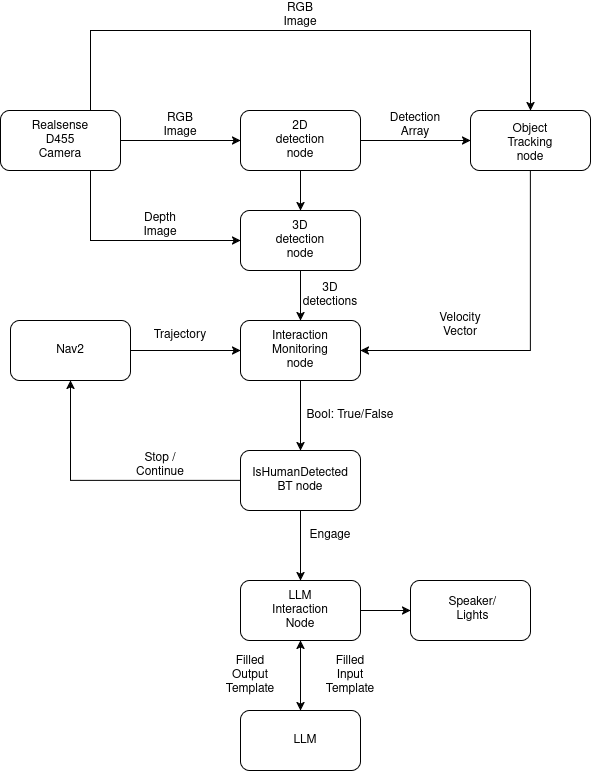

The diagram above was exported from draw.io. Its source (the exported page's mxGraphModel, read from the mxfile embedded in the PNG):
<mxGraphModel dx="1124" dy="758" grid="1" gridSize="10" guides="1" tooltips="1" connect="1" arrows="1" fold="1" page="1" pageScale="1" pageWidth="850" pageHeight="1100" math="0" shadow="0">
  <root>
    <mxCell id="0" />
    <mxCell id="1" parent="0" />
    <mxCell id="L5YX6pX6XunTymXnwx1D-56" style="edgeStyle=orthogonalEdgeStyle;rounded=0;orthogonalLoop=1;jettySize=auto;html=1;exitX=0.5;exitY=1;exitDx=0;exitDy=0;entryX=0.5;entryY=0;entryDx=0;entryDy=0;" parent="1" source="L5YX6pX6XunTymXnwx1D-1" target="L5YX6pX6XunTymXnwx1D-10" edge="1">
      <mxGeometry relative="1" as="geometry" />
    </mxCell>
    <mxCell id="L5YX6pX6XunTymXnwx1D-58" style="edgeStyle=orthogonalEdgeStyle;rounded=0;orthogonalLoop=1;jettySize=auto;html=1;exitX=1;exitY=0.5;exitDx=0;exitDy=0;entryX=0;entryY=0.5;entryDx=0;entryDy=0;" parent="1" source="L5YX6pX6XunTymXnwx1D-1" target="L5YX6pX6XunTymXnwx1D-13" edge="1">
      <mxGeometry relative="1" as="geometry" />
    </mxCell>
    <mxCell id="L5YX6pX6XunTymXnwx1D-1" value="" style="rounded=1;whiteSpace=wrap;html=1;" parent="1" vertex="1">
      <mxGeometry x="270" y="210" width="120" height="60" as="geometry" />
    </mxCell>
    <mxCell id="L5YX6pX6XunTymXnwx1D-26" style="edgeStyle=orthogonalEdgeStyle;rounded=0;orthogonalLoop=1;jettySize=auto;html=1;exitX=1;exitY=0.5;exitDx=0;exitDy=0;entryX=0;entryY=0.5;entryDx=0;entryDy=0;" parent="1" source="L5YX6pX6XunTymXnwx1D-6" target="L5YX6pX6XunTymXnwx1D-1" edge="1">
      <mxGeometry relative="1" as="geometry" />
    </mxCell>
    <mxCell id="L5YX6pX6XunTymXnwx1D-27" style="edgeStyle=orthogonalEdgeStyle;rounded=0;orthogonalLoop=1;jettySize=auto;html=1;exitX=0.75;exitY=0;exitDx=0;exitDy=0;entryX=0.5;entryY=0;entryDx=0;entryDy=0;strokeColor=default;" parent="1" source="L5YX6pX6XunTymXnwx1D-6" target="L5YX6pX6XunTymXnwx1D-13" edge="1">
      <mxGeometry relative="1" as="geometry">
        <Array as="points">
          <mxPoint x="120" y="130" />
          <mxPoint x="560" y="130" />
        </Array>
      </mxGeometry>
    </mxCell>
    <mxCell id="L5YX6pX6XunTymXnwx1D-28" style="edgeStyle=orthogonalEdgeStyle;rounded=0;orthogonalLoop=1;jettySize=auto;html=1;exitX=0.75;exitY=1;exitDx=0;exitDy=0;entryX=0;entryY=0.5;entryDx=0;entryDy=0;" parent="1" source="L5YX6pX6XunTymXnwx1D-6" target="L5YX6pX6XunTymXnwx1D-10" edge="1">
      <mxGeometry relative="1" as="geometry" />
    </mxCell>
    <mxCell id="L5YX6pX6XunTymXnwx1D-6" value="" style="rounded=1;whiteSpace=wrap;html=1;" parent="1" vertex="1">
      <mxGeometry x="30" y="210" width="120" height="60" as="geometry" />
    </mxCell>
    <mxCell id="L5YX6pX6XunTymXnwx1D-7" value="&lt;div&gt;Realsense D455 &lt;br&gt;&lt;/div&gt;&lt;div&gt;Camera&lt;/div&gt;" style="text;html=1;align=center;verticalAlign=middle;whiteSpace=wrap;rounded=0;" parent="1" vertex="1">
      <mxGeometry x="60" y="220" width="60" height="40" as="geometry" />
    </mxCell>
    <mxCell id="L5YX6pX6XunTymXnwx1D-9" value="&lt;div&gt;2D detection &lt;br&gt;&lt;/div&gt;&lt;div&gt;node&lt;/div&gt;" style="text;html=1;align=center;verticalAlign=middle;whiteSpace=wrap;rounded=0;" parent="1" vertex="1">
      <mxGeometry x="300" y="225" width="60" height="30" as="geometry" />
    </mxCell>
    <mxCell id="L5YX6pX6XunTymXnwx1D-47" style="edgeStyle=orthogonalEdgeStyle;rounded=0;orthogonalLoop=1;jettySize=auto;html=1;exitX=0.5;exitY=1;exitDx=0;exitDy=0;entryX=0.5;entryY=0;entryDx=0;entryDy=0;" parent="1" source="L5YX6pX6XunTymXnwx1D-10" target="L5YX6pX6XunTymXnwx1D-15" edge="1">
      <mxGeometry relative="1" as="geometry" />
    </mxCell>
    <mxCell id="L5YX6pX6XunTymXnwx1D-10" value="" style="rounded=1;whiteSpace=wrap;html=1;" parent="1" vertex="1">
      <mxGeometry x="270" y="310" width="120" height="60" as="geometry" />
    </mxCell>
    <mxCell id="L5YX6pX6XunTymXnwx1D-11" value="&lt;div&gt;3D detection &lt;br&gt;&lt;/div&gt;&lt;div&gt;node&lt;/div&gt;" style="text;html=1;align=center;verticalAlign=middle;whiteSpace=wrap;rounded=0;" parent="1" vertex="1">
      <mxGeometry x="300" y="325" width="60" height="30" as="geometry" />
    </mxCell>
    <mxCell id="L5YX6pX6XunTymXnwx1D-51" style="edgeStyle=orthogonalEdgeStyle;rounded=0;orthogonalLoop=1;jettySize=auto;html=1;exitX=0.5;exitY=1;exitDx=0;exitDy=0;entryX=1;entryY=0.5;entryDx=0;entryDy=0;" parent="1" source="L5YX6pX6XunTymXnwx1D-13" target="L5YX6pX6XunTymXnwx1D-15" edge="1">
      <mxGeometry relative="1" as="geometry" />
    </mxCell>
    <mxCell id="L5YX6pX6XunTymXnwx1D-13" value="" style="rounded=1;whiteSpace=wrap;html=1;" parent="1" vertex="1">
      <mxGeometry x="500" y="210" width="120" height="60" as="geometry" />
    </mxCell>
    <mxCell id="L5YX6pX6XunTymXnwx1D-14" value="&lt;div&gt;Object Tracking &lt;br&gt;&lt;/div&gt;&lt;div&gt;node&lt;/div&gt;" style="text;html=1;align=center;verticalAlign=middle;whiteSpace=wrap;rounded=0;" parent="1" vertex="1">
      <mxGeometry x="530" y="225" width="60" height="35" as="geometry" />
    </mxCell>
    <mxCell id="L5YX6pX6XunTymXnwx1D-52" style="edgeStyle=orthogonalEdgeStyle;rounded=0;orthogonalLoop=1;jettySize=auto;html=1;exitX=0.5;exitY=1;exitDx=0;exitDy=0;entryX=0.5;entryY=0;entryDx=0;entryDy=0;" parent="1" source="L5YX6pX6XunTymXnwx1D-15" target="L5YX6pX6XunTymXnwx1D-19" edge="1">
      <mxGeometry relative="1" as="geometry" />
    </mxCell>
    <mxCell id="L5YX6pX6XunTymXnwx1D-15" value="" style="rounded=1;whiteSpace=wrap;html=1;" parent="1" vertex="1">
      <mxGeometry x="270" y="420" width="120" height="60" as="geometry" />
    </mxCell>
    <mxCell id="L5YX6pX6XunTymXnwx1D-16" value="&lt;div&gt;Interaction Monitoring &lt;br&gt;&lt;/div&gt;&lt;div&gt;node&lt;/div&gt;" style="text;html=1;align=center;verticalAlign=middle;whiteSpace=wrap;rounded=0;" parent="1" vertex="1">
      <mxGeometry x="300" y="435" width="60" height="30" as="geometry" />
    </mxCell>
    <mxCell id="L5YX6pX6XunTymXnwx1D-48" style="edgeStyle=orthogonalEdgeStyle;rounded=0;orthogonalLoop=1;jettySize=auto;html=1;exitX=1;exitY=0.5;exitDx=0;exitDy=0;entryX=0;entryY=0.5;entryDx=0;entryDy=0;" parent="1" source="L5YX6pX6XunTymXnwx1D-17" target="L5YX6pX6XunTymXnwx1D-15" edge="1">
      <mxGeometry relative="1" as="geometry" />
    </mxCell>
    <mxCell id="L5YX6pX6XunTymXnwx1D-17" value="" style="rounded=1;whiteSpace=wrap;html=1;" parent="1" vertex="1">
      <mxGeometry x="40" y="420" width="120" height="60" as="geometry" />
    </mxCell>
    <mxCell id="L5YX6pX6XunTymXnwx1D-18" value="Nav2" style="text;html=1;align=center;verticalAlign=middle;whiteSpace=wrap;rounded=0;" parent="1" vertex="1">
      <mxGeometry x="70" y="435" width="60" height="30" as="geometry" />
    </mxCell>
    <mxCell id="L5YX6pX6XunTymXnwx1D-53" style="edgeStyle=orthogonalEdgeStyle;rounded=0;orthogonalLoop=1;jettySize=auto;html=1;exitX=0;exitY=0.5;exitDx=0;exitDy=0;entryX=0.5;entryY=1;entryDx=0;entryDy=0;" parent="1" source="L5YX6pX6XunTymXnwx1D-19" target="L5YX6pX6XunTymXnwx1D-17" edge="1">
      <mxGeometry relative="1" as="geometry" />
    </mxCell>
    <mxCell id="L5YX6pX6XunTymXnwx1D-79" style="edgeStyle=orthogonalEdgeStyle;rounded=0;orthogonalLoop=1;jettySize=auto;html=1;exitX=0.5;exitY=1;exitDx=0;exitDy=0;entryX=0.5;entryY=0;entryDx=0;entryDy=0;" parent="1" source="L5YX6pX6XunTymXnwx1D-19" target="L5YX6pX6XunTymXnwx1D-77" edge="1">
      <mxGeometry relative="1" as="geometry" />
    </mxCell>
    <mxCell id="L5YX6pX6XunTymXnwx1D-19" value="" style="rounded=1;whiteSpace=wrap;html=1;" parent="1" vertex="1">
      <mxGeometry x="270" y="550" width="120" height="60" as="geometry" />
    </mxCell>
    <mxCell id="L5YX6pX6XunTymXnwx1D-20" value="&lt;div&gt;IsHumanDetected&lt;/div&gt;&lt;div&gt;BT node&lt;/div&gt;" style="text;html=1;align=center;verticalAlign=middle;whiteSpace=wrap;rounded=0;" parent="1" vertex="1">
      <mxGeometry x="300" y="565" width="60" height="30" as="geometry" />
    </mxCell>
    <mxCell id="L5YX6pX6XunTymXnwx1D-21" value="" style="rounded=1;whiteSpace=wrap;html=1;" parent="1" vertex="1">
      <mxGeometry x="270" y="810" width="120" height="60" as="geometry" />
    </mxCell>
    <mxCell id="L5YX6pX6XunTymXnwx1D-22" value="LLM" style="text;html=1;align=center;verticalAlign=middle;whiteSpace=wrap;rounded=0;" parent="1" vertex="1">
      <mxGeometry x="310" y="827.5" width="50" height="25" as="geometry" />
    </mxCell>
    <mxCell id="L5YX6pX6XunTymXnwx1D-23" value="" style="rounded=1;whiteSpace=wrap;html=1;" parent="1" vertex="1">
      <mxGeometry x="440" y="680" width="120" height="60" as="geometry" />
    </mxCell>
    <mxCell id="L5YX6pX6XunTymXnwx1D-24" value="Speaker/Lights" style="text;html=1;align=center;verticalAlign=middle;whiteSpace=wrap;rounded=0;" parent="1" vertex="1">
      <mxGeometry x="475" y="695" width="55" height="27.5" as="geometry" />
    </mxCell>
    <mxCell id="L5YX6pX6XunTymXnwx1D-57" value="RGB Image" style="text;html=1;align=center;verticalAlign=middle;whiteSpace=wrap;rounded=0;" parent="1" vertex="1">
      <mxGeometry x="300" y="100" width="60" height="30" as="geometry" />
    </mxCell>
    <mxCell id="L5YX6pX6XunTymXnwx1D-59" value="RGB Image" style="text;html=1;align=center;verticalAlign=middle;whiteSpace=wrap;rounded=0;" parent="1" vertex="1">
      <mxGeometry x="180" y="210" width="60" height="30" as="geometry" />
    </mxCell>
    <mxCell id="L5YX6pX6XunTymXnwx1D-62" value="&lt;div&gt;Depth&lt;/div&gt;&lt;div&gt;Image&lt;/div&gt;" style="text;html=1;align=center;verticalAlign=middle;whiteSpace=wrap;rounded=0;" parent="1" vertex="1">
      <mxGeometry x="160" y="310" width="60" height="30" as="geometry" />
    </mxCell>
    <mxCell id="L5YX6pX6XunTymXnwx1D-63" value="Trajectory" style="text;html=1;align=center;verticalAlign=middle;whiteSpace=wrap;rounded=0;" parent="1" vertex="1">
      <mxGeometry x="180" y="420" width="60" height="30" as="geometry" />
    </mxCell>
    <mxCell id="L5YX6pX6XunTymXnwx1D-64" value="3D detections" style="text;html=1;align=center;verticalAlign=middle;whiteSpace=wrap;rounded=0;" parent="1" vertex="1">
      <mxGeometry x="330" y="380" width="60" height="30" as="geometry" />
    </mxCell>
    <mxCell id="L5YX6pX6XunTymXnwx1D-73" value="Stop / Continue" style="text;html=1;align=center;verticalAlign=middle;whiteSpace=wrap;rounded=0;" parent="1" vertex="1">
      <mxGeometry x="160" y="550" width="60" height="30" as="geometry" />
    </mxCell>
    <mxCell id="L5YX6pX6XunTymXnwx1D-74" value="Bool: True/False" style="text;html=1;align=center;verticalAlign=middle;whiteSpace=wrap;rounded=0;" parent="1" vertex="1">
      <mxGeometry x="330" y="500" width="100" height="30" as="geometry" />
    </mxCell>
    <mxCell id="L5YX6pX6XunTymXnwx1D-75" value="Engage" style="text;html=1;align=center;verticalAlign=middle;whiteSpace=wrap;rounded=0;" parent="1" vertex="1">
      <mxGeometry x="330" y="620" width="60" height="30" as="geometry" />
    </mxCell>
    <mxCell id="L5YX6pX6XunTymXnwx1D-90" style="edgeStyle=orthogonalEdgeStyle;rounded=0;orthogonalLoop=1;jettySize=auto;html=1;exitX=1;exitY=0.5;exitDx=0;exitDy=0;entryX=0;entryY=0.5;entryDx=0;entryDy=0;" parent="1" source="L5YX6pX6XunTymXnwx1D-77" target="L5YX6pX6XunTymXnwx1D-23" edge="1">
      <mxGeometry relative="1" as="geometry" />
    </mxCell>
    <mxCell id="L5YX6pX6XunTymXnwx1D-77" value="&lt;div&gt;&lt;br&gt;&lt;/div&gt;" style="rounded=1;whiteSpace=wrap;html=1;" parent="1" vertex="1">
      <mxGeometry x="270" y="680" width="120" height="60" as="geometry" />
    </mxCell>
    <mxCell id="L5YX6pX6XunTymXnwx1D-78" value="&lt;div&gt;LLM &lt;br&gt;&lt;/div&gt;&lt;div&gt;Interaction&lt;/div&gt;&lt;div&gt;Node&lt;/div&gt;" style="text;html=1;align=center;verticalAlign=middle;whiteSpace=wrap;rounded=0;" parent="1" vertex="1">
      <mxGeometry x="300" y="695" width="60" height="30" as="geometry" />
    </mxCell>
    <mxCell id="L5YX6pX6XunTymXnwx1D-81" value="&lt;div&gt;Filled Input&lt;/div&gt;&lt;div&gt;Template&lt;/div&gt;" style="text;html=1;align=center;verticalAlign=middle;whiteSpace=wrap;rounded=0;" parent="1" vertex="1">
      <mxGeometry x="350" y="760" width="60" height="30" as="geometry" />
    </mxCell>
    <mxCell id="L5YX6pX6XunTymXnwx1D-88" value="" style="endArrow=classic;startArrow=classic;html=1;rounded=0;entryX=0.5;entryY=1;entryDx=0;entryDy=0;exitX=0.5;exitY=0;exitDx=0;exitDy=0;" parent="1" source="L5YX6pX6XunTymXnwx1D-21" target="L5YX6pX6XunTymXnwx1D-77" edge="1">
      <mxGeometry width="50" height="50" relative="1" as="geometry">
        <mxPoint x="200" y="910" as="sourcePoint" />
        <mxPoint x="250" y="860" as="targetPoint" />
      </mxGeometry>
    </mxCell>
    <mxCell id="L5YX6pX6XunTymXnwx1D-89" value="&lt;div&gt;Filled Output&lt;/div&gt;&lt;div&gt;Template&lt;/div&gt;" style="text;html=1;align=center;verticalAlign=middle;whiteSpace=wrap;rounded=0;" parent="1" vertex="1">
      <mxGeometry x="250" y="760" width="60" height="30" as="geometry" />
    </mxCell>
    <mxCell id="C2pqCaNuxmk-CT7ciA_H-1" value="&lt;div&gt;Detection&lt;/div&gt;&lt;div&gt;Array&lt;/div&gt;" style="text;html=1;align=center;verticalAlign=middle;whiteSpace=wrap;rounded=0;" vertex="1" parent="1">
      <mxGeometry x="415" y="210" width="60" height="30" as="geometry" />
    </mxCell>
    <mxCell id="C2pqCaNuxmk-CT7ciA_H-2" value="&lt;div&gt;Velocity&lt;/div&gt;&lt;div&gt;Vector&lt;/div&gt;" style="text;html=1;align=center;verticalAlign=middle;whiteSpace=wrap;rounded=0;" vertex="1" parent="1">
      <mxGeometry x="460" y="410" width="60" height="30" as="geometry" />
    </mxCell>
  </root>
</mxGraphModel>